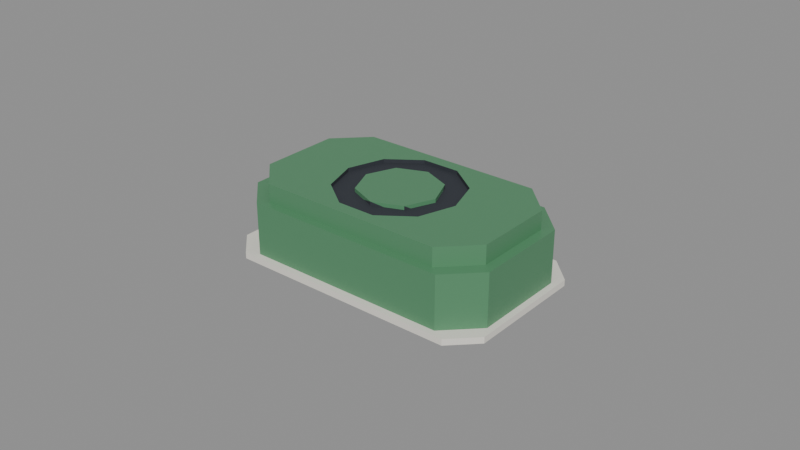 # Source: soap_bar.blend  (saved by Blender 4.0.36; exported with 4.5.12 LTS)
import bpy
from mathutils import Matrix  # noqa: F401  (used for matrix-valued properties, if any)

bpy.ops.wm.read_factory_settings(use_empty=True)
scene = bpy.context.scene
scene.name = 'Scene'

# ---- materials (node trees are filled in below, after node groups)
mat_prop_soap_bar_plastic_green = bpy.data.materials.new('Prop_soap_bar_plastic_green')
mat_prop_soap_bar_plastic_green.use_transparent_shadow = False
mat_prop_soap_bar_plastic_green.diffuse_color = (0.09, 0.26, 0.13, 1.0)
mat_prop_soap_bar_paper = bpy.data.materials.new('Prop_soap_bar_paper')
mat_prop_soap_bar_paper.use_transparent_shadow = False
mat_prop_soap_bar_paper.diffuse_color = (0.8, 0.775, 0.7, 1.0)
mat_prop_soap_bar_ink = bpy.data.materials.new('Prop_soap_bar_ink')
mat_prop_soap_bar_ink.use_transparent_shadow = False
mat_prop_soap_bar_ink.diffuse_color = (0.03, 0.035, 0.045, 1.0)

# ---- material node trees
mat_prop_soap_bar_plastic_green.use_nodes = True; mat_prop_soap_bar_plastic_green.node_tree.nodes.clear()
_N = mat_prop_soap_bar_plastic_green.node_tree.nodes; _L = mat_prop_soap_bar_plastic_green.node_tree.links
n0 = _N.new('ShaderNodeBsdfPrincipled'); n0.name = 'Principled BSDF'; n0.location = (10, 300)
n0.inputs[0].default_value = (0.09, 0.26, 0.13, 1.0)
n0.inputs[2].default_value = 0.45
n0.inputs[3].default_value = 1.45
n1 = _N.new('ShaderNodeOutputMaterial'); n1.name = 'Material Output'; n1.location = (300, 300)
_L.new(n0.outputs[0], n1.inputs[0])
n1.is_active_output = True
mat_prop_soap_bar_paper.use_nodes = True; mat_prop_soap_bar_paper.node_tree.nodes.clear()
_N = mat_prop_soap_bar_paper.node_tree.nodes; _L = mat_prop_soap_bar_paper.node_tree.links
n0 = _N.new('ShaderNodeBsdfPrincipled'); n0.name = 'Principled BSDF'; n0.location = (10, 300)
n0.inputs[0].default_value = (0.8, 0.775, 0.7, 1.0)
n0.inputs[2].default_value = 0.9
n0.inputs[3].default_value = 1.45
n1 = _N.new('ShaderNodeOutputMaterial'); n1.name = 'Material Output'; n1.location = (300, 300)
_L.new(n0.outputs[0], n1.inputs[0])
n1.is_active_output = True
mat_prop_soap_bar_ink.use_nodes = True; mat_prop_soap_bar_ink.node_tree.nodes.clear()
_N = mat_prop_soap_bar_ink.node_tree.nodes; _L = mat_prop_soap_bar_ink.node_tree.links
n0 = _N.new('ShaderNodeBsdfPrincipled'); n0.name = 'Principled BSDF'; n0.location = (10, 300)
n0.inputs[0].default_value = (0.03, 0.035, 0.045, 1.0)
n0.inputs[2].default_value = 0.75
n0.inputs[3].default_value = 1.45
n1 = _N.new('ShaderNodeOutputMaterial'); n1.name = 'Material Output'; n1.location = (300, 300)
_L.new(n0.outputs[0], n1.inputs[0])
n1.is_active_output = True

# ---- meshes
me_soap_bar_mesh = bpy.data.meshes.new('soap_bar_Mesh')
me_soap_bar_mesh.from_pydata([(0.045, 0.0195, -0.0125), (0.02, 0.0, 0.0113), (0.037, 0.0275, -0.0125), (0.01618, 0.01176, 0.0113), (-0.037, 0.0275, -0.0125), (0.00618, 0.01902, 0.0113), (-0.045, 0.0195, -0.0125), (-0.00618, 0.01902, 0.0113), (-0.045, -0.0195, -0.0125), (-0.01618, 0.01176, 0.0113), (-0.037, -0.0275, -0.0125), (-0.02, 2.449e-18, 0.0113), (-0.01618, -0.01176, 0.0113), (0.037, -0.0275, -0.0125), (0.045, -0.0195, -0.0125), (-0.00618, -0.01902, 0.0113), (0.00618, -0.01902, 0.0113), (0.043, 0.0155, 0.0065), (0.01618, -0.01176, 0.0113), (0.04, 0.013, 0.0125), (0.045, 0.0195, -0.0105), (0.03, 0.023, 0.0125), (0.033, 0.0255, 0.0065), (-0.03, 0.023, 0.0125), (0.037, 0.0275, -0.0105), (-0.04, 0.013, 0.0125), (-0.04, -0.013, 0.0125), (-0.037, 0.0275, -0.0105), (-0.03, -0.023, 0.0125), (-0.033, 0.0255, 0.0065), (-0.045, 0.0195, -0.0105), (0.009993, 0.00726, 0.0113), (0.013, 0.0, 0.0113), (0.03, -0.023, 0.0125), (0.009192, 0.009192, 0.0113), (0.04, -0.013, 0.0125), (-0.043, 0.0155, 0.0065), (0.003723, 0.01146, 0.0113), (-0.003723, 0.01146, 0.0113), (-0.045, -0.0195, -0.0105), (7.96e-19, 0.013, 0.0113), (-0.043, -0.0155, 0.0065), (-0.009993, 0.00726, 0.0113), (-0.037, -0.0275, -0.0105), (-0.009192, 0.009192, 0.0113), (-0.033, -0.0255, 0.0065), (0.037, -0.0275, -0.0105), (-0.013, 1.592e-18, 0.0113), (-0.009993, -0.00726, 0.0113), (0.033, -0.0255, 0.0065), (0.043, -0.0155, 0.0065), (0.045, -0.0195, -0.0105), (-0.009192, -0.009192, 0.0113), (-0.003723, -0.01146, 0.0113), (0.043, 0.0155, -0.0105), (-0.033, 0.0255, -0.0105), (-2.388e-18, -0.013, 0.0113), (-0.03356, 0.02494, -0.0105), (0.003723, -0.01146, 0.0113), (0.009192, -0.009192, 0.0113), (-0.043, -0.0155, -0.0105), (0.03356, -0.02494, -0.0105), (0.009993, -0.00726, 0.0113), (0.033, -0.0255, -0.0105), (0.043, -0.0155, -0.0105), (0.033, 0.0255, -0.0105), (-0.043, 0.0155, -0.0105), (-0.033, -0.0255, -0.0105), (0.04, -0.013, 0.0065), (0.03, 0.023, 0.0065), (-0.04, 0.013, 0.0065), (-0.03, -0.023, 0.0065), (0.03, -0.023, 0.0065), (0.04, 0.013, 0.0065), (-0.04, -0.013, 0.0065), (-0.03, 0.023, 0.0065), (0.00618, 0.01902, 0.0125), (-0.00618, -0.01902, 0.0125), (-0.009192, 0.009192, 0.0125), (-0.00618, 0.01902, 0.0125), (7.96e-19, 0.013, 0.0125), (0.02, 0.0, 0.0125), (0.01618, -0.01176, 0.0125), (0.013, 0.0, 0.0125), (0.01618, 0.01176, 0.0125), (0.009192, 0.009192, 0.0125), (-0.02, 2.449e-18, 0.0125), (-0.01618, -0.01176, 0.0125), (-0.01618, 0.01176, 0.0125), (-0.013, 1.592e-18, 0.0125), (-0.01212, 0.002135, 0.0125), (-0.009192, -0.009192, 0.0125), (-2.388e-18, -0.013, 0.0125), (0.00618, -0.01902, 0.0125), (0.009192, -0.009192, 0.0125)], [], [(0, 24, 20), (2, 27, 24), (4, 30, 27), (6, 39, 30), (8, 43, 39), (10, 46, 43), (13, 51, 46), (14, 20, 51), (13, 10, 2), (39, 43, 60), (20, 24, 54), (22, 54, 65), (29, 65, 55), (29, 55, 57), (41, 66, 60), (67, 41, 60), (63, 45, 67), (49, 63, 61), (54, 50, 64), (69, 29, 75), (45, 49, 71), (21, 73, 69), (23, 69, 75), (25, 75, 70), (26, 70, 74), (71, 26, 74), (72, 28, 71), (68, 33, 72), (73, 35, 68), (21, 76, 84), (28, 77, 87), (90, 89, 91), (3, 81, 84), (76, 3, 84), (79, 5, 76), (88, 7, 79), (86, 9, 88), (87, 11, 86), (15, 87, 77), (16, 77, 93), (18, 93, 82), (1, 82, 81), (31, 1, 3), (5, 37, 34), (7, 38, 40), (9, 42, 44), (9, 47, 42), (12, 47, 11), (52, 48, 12), (16, 58, 56), (18, 62, 59), (32, 18, 1), (31, 34, 85), (37, 80, 85), (38, 78, 80), (90, 78, 42), (48, 91, 89), (53, 56, 92), (58, 59, 94), (62, 32, 83), (0, 2, 24), (2, 4, 27), (4, 6, 30), (6, 8, 39), (8, 10, 43), (10, 13, 46), (13, 14, 51), (14, 0, 20), (10, 8, 6), (6, 4, 10), (4, 2, 10), (2, 0, 14), (14, 13, 2), (66, 57, 30), (57, 27, 30), (46, 61, 63), (46, 63, 67), (60, 66, 30), (43, 46, 67), (60, 30, 39), (43, 67, 60), (64, 61, 51), (61, 46, 51), (27, 57, 55), (27, 55, 65), (54, 64, 51), (24, 27, 65), (54, 51, 20), (24, 65, 54), (22, 17, 54), (29, 22, 65), (57, 66, 36), (36, 29, 57), (41, 36, 66), (67, 45, 41), (63, 49, 45), (61, 64, 50), (50, 49, 61), (54, 17, 50), (69, 22, 29), (70, 75, 29), (17, 22, 73), (22, 69, 73), (70, 29, 36), (74, 70, 36), (50, 17, 73), (50, 73, 68), (74, 36, 41), (71, 74, 45), (74, 41, 45), (49, 50, 68), (49, 68, 72), (49, 72, 71), (21, 19, 73), (23, 21, 69), (25, 23, 75), (26, 25, 70), (71, 28, 26), (72, 33, 28), (68, 35, 33), (73, 19, 35), (82, 33, 35), (35, 19, 81), (19, 21, 84), (81, 19, 84), (23, 88, 79), (23, 79, 76), (82, 35, 81), (21, 23, 76), (88, 23, 25), (25, 26, 86), (26, 28, 87), (86, 26, 87), (33, 82, 93), (33, 93, 77), (88, 25, 86), (28, 33, 77), (91, 92, 90), (92, 94, 90), (94, 83, 90), (83, 85, 90), (85, 80, 90), (80, 78, 90), (3, 1, 81), (76, 5, 3), (79, 7, 5), (88, 9, 7), (86, 11, 9), (87, 12, 11), (15, 12, 87), (16, 15, 77), (18, 16, 93), (1, 18, 82), (31, 32, 1), (31, 3, 34), (3, 5, 34), (37, 5, 40), (5, 7, 40), (38, 7, 44), (7, 9, 44), (9, 11, 47), (12, 48, 47), (12, 15, 52), (15, 53, 52), (53, 15, 56), (15, 16, 56), (58, 16, 59), (16, 18, 59), (32, 62, 18), (85, 83, 31), (83, 32, 31), (85, 34, 37), (37, 40, 80), (80, 40, 38), (38, 44, 78), (78, 44, 42), (42, 47, 90), (47, 89, 90), (89, 47, 48), (48, 52, 91), (92, 91, 53), (91, 52, 53), (94, 92, 58), (92, 56, 58), (83, 94, 62), (94, 59, 62)])
me_soap_bar_mesh.polygons.foreach_set('material_index', [1, 1, 1, 1, 1, 1, 1, 1, 1, 1, 1, 0, 0, 0, 0, 0, 0, 0, 0, 0, 0, 0, 0, 0, 0, 0, 0, 0, 0, 0, 0, 0, 2, 2, 2, 2, 2, 2, 2, 2, 2, 2, 2, 2, 2, 2, 2, 2, 2, 2, 2, 2, 2, 0, 0, 0, 0, 2, 0, 0, 1, 1, 1, 1, 1, 1, 1, 1, 1, 1, 1, 1, 1, 1, 1, 1, 1, 1, 1, 1, 1, 1, 1, 1, 1, 1, 1, 1, 1, 0, 0, 0, 0, 0, 0, 0, 0, 0, 0, 0, 0, 0, 0, 0, 0, 0, 0, 0, 0, 0, 0, 0, 0, 0, 0, 0, 0, 0, 0, 0, 0, 0, 0, 0, 0, 0, 0, 0, 0, 0, 0, 0, 0, 0, 0, 0, 0, 0, 0, 0, 0, 0, 0, 2, 2, 2, 2, 2, 2, 2, 2, 2, 2, 2, 2, 2, 2, 2, 2, 2, 2, 2, 2, 2, 2, 2, 2, 2, 2, 0, 0, 0, 2, 2, 0, 2, 0, 2, 0, 2, 0, 0, 0, 2, 0, 2])
me_soap_bar_mesh.materials.append(mat_prop_soap_bar_plastic_green)
me_soap_bar_mesh.materials.append(mat_prop_soap_bar_paper)
me_soap_bar_mesh.materials.append(mat_prop_soap_bar_ink)
me_soap_bar_mesh.update()

# ---- objects
ob_soap_bar = bpy.data.objects.new('soap_bar', me_soap_bar_mesh)

# ---- transforms, parenting, visibility, modifiers, constraints
ob_soap_bar.location = (0.0, 0.0, 0.0)

# ---- collection membership
scene.collection.objects.link(ob_soap_bar)

# ---- scene / render settings (as saved in the file)
scene.frame_start = 1; scene.frame_end = 250; scene.frame_set(1)
scene.render.engine = 'BLENDER_EEVEE_NEXT'
scene.cycles.sampling_pattern = 'TABULATED_SOBOL'
bpy.context.view_layer.update()

# ---- added for rendering (the .blend has no active camera and no usable light): camera, sun + grey world if the file has none
cam_auto = bpy.data.cameras.new('AutoCamera')
cam_auto.lens = 50.0
cam_auto.sensor_width = 36.0
cam_auto.clip_end = 1000.0
ob_auto_camera = bpy.data.objects.new('AutoCamera', cam_auto)
scene.collection.objects.link(ob_auto_camera)
ob_auto_camera.location = (0.185045, -0.222054, 0.148036)
ob_auto_camera.rotation_euler = (1.09748, -7.21219e-08, 0.694738)
scene.camera = ob_auto_camera
light_auto_sun = bpy.data.lights.new('AutoSun', 'SUN')
light_auto_sun.energy = 3.0
light_auto_sun.angle = 0.0523599
ob_auto_sun = bpy.data.objects.new('AutoSun', light_auto_sun)
scene.collection.objects.link(ob_auto_sun)
ob_auto_sun.rotation_euler = (0.872665, 0.174533, 0.523599)
if scene.world is None:
    world_auto = bpy.data.worlds.new('AutoWorld')
    world_auto.color = (0.3, 0.3, 0.3)
    scene.world = world_auto
bpy.context.view_layer.update()
